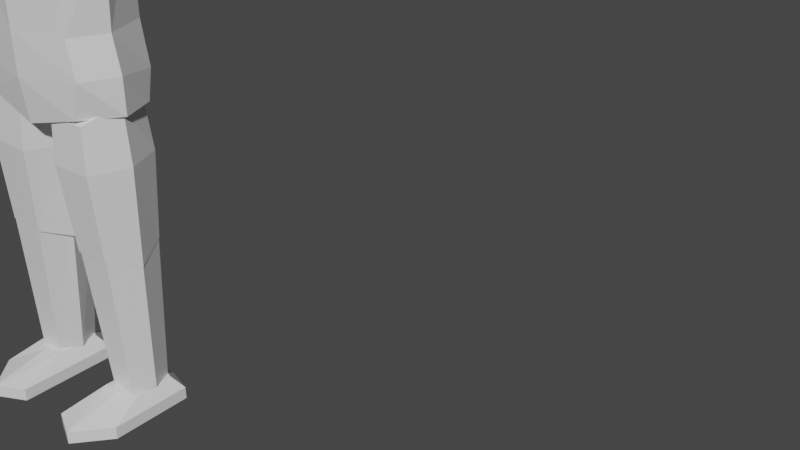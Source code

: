 # Source: dude-died.blend  (saved by Blender 2.93.20; exported with 4.5.12 LTS)
import bpy
from mathutils import Matrix  # noqa: F401  (used for matrix-valued properties, if any)

bpy.ops.wm.read_factory_settings(use_empty=True)
scene = bpy.context.scene
scene.name = 'Scene'

# ---- collections
col_collection = bpy.data.collections.new('Collection'); scene.collection.children.link(col_collection)

# ---- materials (node trees are filled in below, after node groups)
mat_material = bpy.data.materials.new('Material')
mat_material.alpha_threshold = 0.0
mat_material.use_transparent_shadow = False
mat_material.line_color = (0.0, 0.0, 0.0, 1.0)

# ---- material node trees
mat_material.use_nodes = True; mat_material.node_tree.nodes.clear()
_N = mat_material.node_tree.nodes; _L = mat_material.node_tree.links
n0 = _N.new('ShaderNodeOutputMaterial'); n0.name = 'Material Output'; n0.location = (300, 300)
n1 = _N.new('ShaderNodeBsdfPrincipled'); n1.name = 'Principled BSDF'; n1.location = (10, 300)
n1.distribution = 'GGX'
n1.subsurface_method = 'BURLEY'
n1.inputs[2].default_value = 0.4
n1.inputs[3].default_value = 1.45
n1.inputs[27].default_value = (0.0, 0.0, 0.0, 1.0)
n1.inputs[28].default_value = 1.0
_L.new(n1.outputs[0], n0.inputs[0])
n0.is_active_output = True

# ---- world
world_world = bpy.data.worlds.new('World'); scene.world = world_world
world_world.use_nodes = True; world_world.node_tree.nodes.clear()
_N = world_world.node_tree.nodes; _L = world_world.node_tree.links
n0 = _N.new('ShaderNodeOutputWorld'); n0.name = 'World Output'; n0.location = (300, 300)
n1 = _N.new('ShaderNodeBackground'); n1.name = 'Background'; n1.location = (10, 300)
n1.inputs[0].default_value = (0.05088, 0.05088, 0.05088, 1.0)
_L.new(n1.outputs[0], n0.inputs[0])
n0.is_active_output = True
world_world.color = (0.05088, 0.05088, 0.05088)
world_world.use_sun_shadow = False
world_world.sun_shadow_jitter_overblur = 0.0

# ---- meshes
me_cube = bpy.data.meshes.new('Cube')
me_cube.from_pydata([(0.403, 0.05949, 0.1253), (0.4552, 0.1038, -0.006606), (0.403, -0.149, 0.1253), (0.4552, -0.3324, -0.006606), (0.2072, 0.05324, 0.1253), (0.155, 0.0942, -0.006606), (0.2072, -0.1958, 0.1253), (0.155, -0.4349, -0.006606), (0.155, -0.08536, -0.006606), (0.3051, 0.1501, -0.006606), (0.4552, 0.1038, 0.05935), (0.155, -0.4349, 0.05935), (0.4552, -0.3324, 0.05935), (0.155, 0.0942, 0.05935), (0.3051, -0.1958, 0.1253), (0.403, -0.06391, 0.1253), (0.3051, -0.5083, -0.006606), (0.2072, -0.06391, 0.1253), (0.3051, 0.08968, 0.1253), (0.4552, -0.08536, -0.006606), (0.3051, 0.1501, 0.05935), (0.4552, -0.08536, 0.05935), (0.3051, -0.08536, -0.006606), (0.155, -0.08536, 0.05935), (0.3051, -0.5083, 0.05935), (0.3051, -0.08536, 0.1253), (0.3051, -0.289, -0.006606), (0.4552, -0.2134, 0.05935), (0.155, -0.2849, -0.006606), (0.155, -0.2842, 0.05935), (0.4552, -0.2138, -0.006606), (0.2334, -0.1586, 0.1225), (0.1726, -0.2028, 0.8763), (0.241, 0.07143, 0.1229), (0.1831, 0.1157, 0.8768), (0.3738, -0.1586, 0.1288), (0.367, -0.2028, 0.885), (0.3662, 0.07143, 0.1285), (0.3566, 0.1157, 0.8845), (0.1887, -0.04358, 0.1205), (0.1107, -0.04358, 0.9505), (0.4185, -0.04358, 0.1308), (0.4289, -0.04358, 0.9647), (0.1666, -0.207, 0.8749), (0.1256, -0.2238, 1.552), (0.1774, 0.1199, 0.8754), (0.1374, 0.1366, 1.553), (0.3662, -0.207, 0.884), (0.3456, -0.2238, 1.562), (0.3554, 0.1199, 0.8835), (0.3337, 0.1366, 1.562), (0.1032, -0.04358, 0.8028), (0.05558, -0.04358, 1.623), (0.4297, -0.04358, 0.8177), (0.4156, -0.04358, 1.64), (0.1258, -0.2404, 1.324), (0.1388, 0.1532, 1.324), (0.3532, 0.1532, 1.334), (0.3661, -0.2404, 1.334), (0.4426, -0.04358, 1.338), (0.04934, -0.04358, 1.32), (0.4433, -0.04352, 1.768), (0.3662, -0.2266, 1.768), (0.0, 0.1974, 1.682), (0.3128, -0.2266, 1.581), (0.3227, -0.2266, 1.955), (0.3662, 0.142, 1.581), (0.3108, 0.1793, 1.955), (0.3286, 0.1974, 1.722), (0.0, -0.2778, 1.728), (0.4433, -0.04352, 1.581), (0.4017, -0.04352, 1.955), (0.0, 0.142, 1.501), (0.0, 0.1793, 1.955), (0.0, -0.2518, 1.501), (0.0, -0.2778, 1.955), (0.4317, -0.04309, 2.405), (0.0, -0.04352, 1.501), (0.3306, 0.1627, 2.405), (0.3437, -0.2121, 2.405), (0.0, -0.327, 2.731), (0.0, 0.2249, 2.731), (0.4954, -0.04352, 2.731), (0.3673, 0.1793, 2.731), (0.384, -0.2266, 2.731), (0.0, -0.2798, 2.405), (0.0, 0.2082, 2.405), (0.0, -0.04352, 3.006), (0.0, -0.327, 2.936), (0.0, 0.2249, 2.936), (0.4783, -0.04352, 2.936), (0.3502, 0.1793, 2.936), (0.3669, -0.2266, 2.936), (0.0, -0.3109, 2.445), (0.0, -0.01467, 2.961), (0.0, -0.01467, 3.189), (0.1231, -0.01467, 3.189), (0.1231, -0.01467, 2.961), (0.0, -0.1397, 2.992), (0.0, -0.1397, 3.159), (0.0, 0.1103, 2.992), (0.0, 0.1103, 3.159), (0.0, 0.2301, 3.467), (0.0, -0.3551, 3.467), (0.2165, -0.2225, 3.467), (0.1822, 0.1771, 3.467), (0.07984, -0.2646, 3.093), (0.1618, -0.1687, 3.672), (0.1589, 0.1651, 3.276), (0.1316, 0.1785, 3.672), (0.0, 0.2301, 3.296), (0.0, 0.1922, 3.672), (0.0, -0.3086, 3.093), (0.0, -0.3086, 3.672), (0.1672, 0.003761, 3.184), (0.2091, 0.003761, 3.672), (0.2619, 0.003761, 3.467), (0.0, 0.002854, 3.766), (0.0, -0.03928, 3.16), (0.513, -0.1218, 2.679), (0.513, -0.1183, 2.965), (0.513, 0.1218, 2.679), (0.513, 0.1183, 2.965), (1.128, -0.1021, 2.702), (1.128, -0.09918, 2.942), (1.128, 0.1021, 2.702), (1.128, 0.09918, 2.942), (0.447, -0.1733, 2.822), (0.447, 0.1733, 2.822), (1.171, 0.1452, 2.822), (1.171, -0.1452, 2.822), (1.154, -0.09308, 2.717), (1.154, -0.09045, 2.927), (1.154, 0.09308, 2.717), (1.154, 0.09045, 2.927), (1.815, -0.05114, 2.764), (1.815, -0.0497, 2.88), (1.815, 0.05114, 2.764), (1.815, 0.0497, 2.88), (1.103, -0.1324, 2.822), (1.103, 0.1324, 2.822), (1.844, 0.07276, 2.822), (1.844, -0.07276, 2.822), (1.838, -0.08169, 2.759), (1.838, -0.06436, 2.883), (1.838, 0.0935, 2.759), (1.838, 0.06436, 2.883), (2.067, -0.1539, 2.715), (2.026, -0.06436, 2.883), (2.017, 0.1147, 2.715), (2.026, 0.06436, 2.883), (1.81, -0.08169, 2.821), (1.81, 0.0935, 2.821), (2.017, 0.1147, 2.821), (2.067, -0.1539, 2.821), (1.92, 0.1147, 2.715), (1.92, 0.06436, 2.883), (1.92, -0.1539, 2.715), (1.92, -0.06436, 2.883), (1.92, -0.1539, 2.821), (1.92, 0.1147, 2.821), (2.067, 0.04641, 2.715), (2.067, 0.04923, 2.821), (1.92, 0.04285, 2.715)], [], [(25, 17, 6, 14), (24, 14, 6, 11), (23, 17, 4, 13), (22, 19, 30, 26), (21, 15, 2, 27), (20, 18, 0, 10), (9, 20, 10, 1), (5, 13, 20, 9), (13, 4, 18, 20), (19, 21, 27, 30), (1, 10, 21, 19), (10, 0, 15, 21), (8, 22, 26, 28), (5, 9, 22, 8), (9, 1, 19, 22), (8, 23, 13, 5), (7, 11, 29, 28), (11, 6, 29), (16, 24, 11, 7), (3, 12, 24, 16), (12, 2, 14, 24), (15, 25, 14, 2), (0, 18, 25, 15), (18, 4, 17, 25), (28, 26, 16, 7), (30, 27, 12, 3), (28, 29, 23, 8), (26, 30, 3, 16), (29, 6, 17, 23), (27, 2, 12), (39, 40, 34, 33), (33, 34, 38, 37), (41, 42, 36, 35), (35, 36, 32, 31), (39, 41, 35, 31), (42, 40, 32, 36), (38, 34, 40, 42), (33, 37, 41, 39), (37, 38, 42, 41), (31, 32, 40, 39), (60, 52, 46, 56), (56, 46, 50, 57), (59, 54, 48, 58), (58, 48, 44, 55), (51, 53, 47, 43), (54, 52, 44, 48), (50, 46, 52, 54), (45, 49, 53, 51), (57, 50, 54, 59), (55, 44, 52, 60), (43, 55, 60, 51), (49, 57, 59, 53), (47, 58, 55, 43), (53, 59, 58, 47), (45, 56, 57, 49), (51, 60, 56, 45), (72, 63, 68, 66), (63, 73, 67, 68), (61, 71, 65, 62), (77, 70, 64, 74), (72, 66, 70, 77), (68, 67, 71, 61), (64, 62, 69, 74), (78, 86, 81, 83), (76, 78, 83, 82), (66, 68, 61, 70), (62, 65, 75, 69), (70, 61, 62, 64), (75, 65, 79, 85), (80, 84, 92, 88), (82, 83, 91, 90), (79, 76, 82, 84), (65, 71, 76, 79), (85, 79, 93), (71, 67, 78, 76), (67, 73, 86, 78), (90, 87, 88, 92), (91, 89, 87, 90), (84, 82, 90, 92), (83, 81, 89, 91), (93, 79, 84, 80), (109, 111, 117, 115), (97, 96, 99, 98), (100, 101, 96, 97), (94, 97, 98), (100, 97, 94), (96, 95, 99), (102, 111, 109, 105), (101, 95, 96), (116, 115, 107, 104), (110, 102, 105, 108), (118, 114, 106, 112), (114, 116, 104, 106), (115, 117, 113, 107), (108, 105, 116, 114), (104, 107, 113, 103), (106, 104, 103, 112), (110, 108, 114, 118), (105, 109, 115, 116), (127, 120, 122, 128), (128, 122, 126, 129), (129, 126, 124, 130), (130, 124, 120, 127), (121, 125, 123, 119), (126, 122, 120, 124), (123, 130, 127, 119), (125, 129, 130, 123), (121, 128, 129, 125), (119, 127, 128, 121), (139, 132, 134, 140), (140, 134, 138, 141), (141, 138, 136, 142), (142, 136, 132, 139), (133, 137, 135, 131), (138, 134, 132, 136), (135, 142, 139, 131), (137, 141, 142, 135), (133, 140, 141, 137), (131, 139, 140, 133), (151, 144, 146, 152), (160, 156, 150, 153), (153, 150, 162), (159, 158, 144, 151), (155, 149, 161, 163), (156, 146, 144, 158), (157, 159, 151, 143), (149, 153, 162, 161), (155, 160, 153, 149), (143, 151, 152, 145), (145, 152, 160, 155), (147, 154, 159, 157), (150, 156, 158, 148), (145, 155, 163), (154, 148, 158, 159), (152, 146, 156, 160), (163, 161, 147, 157), (162, 150, 148, 154), (163, 157, 143, 145), (161, 162, 154, 147)])
_uv = me_cube.uv_layers.new(name='UVMap')
_uv.uv.foreach_set('vector', [0.75, 0.625, 0.875, 0.625, 0.875, 0.75, 0.75, 0.75, 0.5, 0.875, 0.625, 0.875, 0.625, 1.0, 0.5, 1.0, 0.5, 0.125, 0.625, 0.125, 0.625, 0.25, 0.5, 0.25, 0.25, 0.625, 0.375, 0.625, 0.375, 0.6979, 0.25, 0.6992, 0.5, 0.625, 0.625, 0.625, 0.625, 0.75, 0.5, 0.6978, 0.5, 0.375, 0.625, 0.375, 0.625, 0.5, 0.5, 0.5, 0.375, 0.375, 0.5, 0.375, 0.5, 0.5, 0.375, 0.5, 0.375, 0.25, 0.5, 0.25, 0.5, 0.375, 0.375, 0.375, 0.5, 0.25, 0.625, 0.25, 0.625, 0.375, 0.5, 0.375, 0.375, 0.625, 0.5, 0.625, 0.5, 0.6978, 0.375, 0.6979, 0.375, 0.5, 0.5, 0.5, 0.5, 0.625, 0.375, 0.625, 0.5, 0.5, 0.625, 0.5, 0.625, 0.625, 0.5, 0.625, 0.125, 0.625, 0.25, 0.625, 0.25, 0.6992, 0.125, 0.7174, 0.125, 0.5, 0.25, 0.5, 0.25, 0.625, 0.125, 0.625, 0.25, 0.5, 0.375, 0.5, 0.375, 0.625, 0.25, 0.625, 0.375, 0.125, 0.5, 0.125, 0.5, 0.25, 0.375, 0.25, 0.375, 0.0, 0.5, 0.0, 0.5, 0.03288, 0.375, 0.03258, 0.5, 0.0, 0.625, 0.0, 0.5, 0.03288, 0.375, 0.875, 0.5, 0.875, 0.5, 1.0, 0.375, 1.0, 0.375, 0.75, 0.5, 0.75, 0.5, 0.875, 0.375, 0.875, 0.5, 0.75, 0.625, 0.75, 0.625, 0.875, 0.5, 0.875, 0.625, 0.625, 0.75, 0.625, 0.75, 0.75, 0.625, 0.75, 0.625, 0.5, 0.75, 0.5, 0.75, 0.625, 0.625, 0.625, 0.75, 0.5, 0.875, 0.5, 0.875, 0.625, 0.75, 0.625, 0.125, 0.7174, 0.25, 0.6992, 0.25, 0.75, 0.125, 0.75, 0.375, 0.6979, 0.5, 0.6978, 0.5, 0.75, 0.375, 0.75, 0.375, 0.03258, 0.5, 0.03288, 0.5, 0.125, 0.375, 0.125, 0.25, 0.6992, 0.375, 0.6979, 0.375, 0.75, 0.25, 0.75, 0.5, 0.03288, 0.625, 0.0, 0.625, 0.125, 0.5, 0.125, 0.5, 0.6978, 0.625, 0.75, 0.5, 0.75, 0.375, 0.125, 0.625, 0.125, 0.625, 0.25, 0.375, 0.25, 0.375, 0.25, 0.625, 0.25, 0.625, 0.5, 0.375, 0.5, 0.375, 0.625, 0.625, 0.625, 0.625, 0.75, 0.375, 0.75, 0.375, 0.75, 0.625, 0.75, 0.625, 1.0, 0.375, 1.0, 0.125, 0.625, 0.375, 0.625, 0.375, 0.75, 0.125, 0.75, 0.625, 0.625, 0.875, 0.625, 0.875, 0.75, 0.625, 0.75, 0.625, 0.5, 0.875, 0.5, 0.875, 0.625, 0.625, 0.625, 0.125, 0.5, 0.375, 0.5, 0.375, 0.625, 0.125, 0.625, 0.375, 0.5, 0.625, 0.5, 0.625, 0.625, 0.375, 0.625, 0.375, 0.0, 0.625, 0.0, 0.625, 0.125, 0.375, 0.125, 0.5408, 0.125, 0.625, 0.125, 0.625, 0.25, 0.5408, 0.25, 0.5408, 0.25, 0.625, 0.25, 0.625, 0.5, 0.5408, 0.5, 0.5408, 0.625, 0.625, 0.625, 0.625, 0.75, 0.5408, 0.75, 0.5408, 0.75, 0.625, 0.75, 0.625, 1.0, 0.5408, 1.0, 0.125, 0.625, 0.375, 0.625, 0.375, 0.75, 0.125, 0.75, 0.625, 0.625, 0.875, 0.625, 0.875, 0.75, 0.625, 0.75, 0.625, 0.5, 0.875, 0.5, 0.875, 0.625, 0.625, 0.625, 0.125, 0.5, 0.375, 0.5, 0.375, 0.625, 0.125, 0.625, 0.5408, 0.5, 0.625, 0.5, 0.625, 0.625, 0.5408, 0.625, 0.5408, 0.0, 0.625, 0.0, 0.625, 0.125, 0.5408, 0.125, 0.375, 0.0, 0.5408, 0.0, 0.5408, 0.125, 0.375, 0.125, 0.375, 0.5, 0.5408, 0.5, 0.5408, 0.625, 0.375, 0.625, 0.375, 0.75, 0.5408, 0.75, 0.5408, 1.0, 0.375, 1.0, 0.375, 0.625, 0.5408, 0.625, 0.5408, 0.75, 0.375, 0.75, 0.375, 0.25, 0.5408, 0.25, 0.5408, 0.5, 0.375, 0.5, 0.375, 0.125, 0.5408, 0.125, 0.5408, 0.25, 0.375, 0.25, 0.375, 0.375, 0.5, 0.375, 0.5, 0.5, 0.375, 0.5, 0.5, 0.375, 0.625, 0.375, 0.625, 0.5, 0.5, 0.5, 0.5, 0.625, 0.625, 0.625, 0.625, 0.75, 0.5, 0.75, 0.25, 0.625, 0.375, 0.625, 0.375, 0.75, 0.25, 0.75, 0.25, 0.5, 0.375, 0.5, 0.375, 0.625, 0.25, 0.625, 0.5, 0.5, 0.625, 0.5, 0.625, 0.625, 0.5, 0.625, 0.375, 0.75, 0.5, 0.75, 0.5, 0.875, 0.375, 0.875, 0.625, 0.5, 0.625, 0.375, 0.625, 0.375, 0.625, 0.5, 0.625, 0.625, 0.625, 0.5, 0.625, 0.5, 0.625, 0.625, 0.375, 0.5, 0.5, 0.5, 0.5, 0.625, 0.375, 0.625, 0.5, 0.75, 0.625, 0.75, 0.625, 0.875, 0.5, 0.875, 0.375, 0.625, 0.5, 0.625, 0.5, 0.75, 0.375, 0.75, 0.625, 0.875, 0.625, 0.75, 0.625, 0.75, 0.625, 0.875, 0.625, 0.875, 0.625, 0.75, 0.625, 0.75, 0.625, 0.875, 0.625, 0.625, 0.625, 0.5, 0.625, 0.5, 0.625, 0.625, 0.625, 0.75, 0.625, 0.625, 0.625, 0.625, 0.625, 0.75, 0.625, 0.75, 0.625, 0.625, 0.625, 0.625, 0.625, 0.75, 0.625, 0.875, 0.625, 0.75, 0.625, 0.875, 0.625, 0.625, 0.625, 0.5, 0.625, 0.5, 0.625, 0.625, 0.625, 0.5, 0.625, 0.375, 0.625, 0.375, 0.625, 0.5, 0.625, 0.625, 0.75, 0.625, 0.75, 0.75, 0.625, 0.75, 0.625, 0.5, 0.75, 0.5, 0.75, 0.625, 0.625, 0.625, 0.625, 0.75, 0.625, 0.625, 0.625, 0.625, 0.625, 0.75, 0.625, 0.5, 0.625, 0.375, 0.625, 0.375, 0.625, 0.5, 0.625, 0.875, 0.625, 0.75, 0.625, 0.75, 0.625, 0.875, 0.625, 0.5, 0.75, 0.5, 0.75, 0.625, 0.625, 0.625, 0.375, 0.625, 0.625, 0.625, 0.625, 0.75, 0.375, 0.75, 0.375, 0.5, 0.625, 0.5, 0.625, 0.625, 0.375, 0.625, 0.25, 0.625, 0.375, 0.625, 0.25, 0.75, 0.375, 0.5, 0.375, 0.625, 0.25, 0.625, 0.625, 0.625, 0.75, 0.625, 0.625, 0.75, 0.5, 0.375, 0.625, 0.375, 0.625, 0.5, 0.5, 0.5, 0.75, 0.5, 0.75, 0.625, 0.625, 0.625, 0.5, 0.625, 0.625, 0.625, 0.625, 0.75, 0.5, 0.75, 0.375, 0.375, 0.5, 0.375, 0.5, 0.5, 0.375, 0.5, 0.25, 0.625, 0.375, 0.625, 0.375, 0.75, 0.25, 0.75, 0.375, 0.625, 0.5, 0.625, 0.5, 0.75, 0.375, 0.75, 0.625, 0.625, 0.75, 0.625, 0.75, 0.75, 0.625, 0.75, 0.375, 0.5, 0.5, 0.5, 0.5, 0.625, 0.375, 0.625, 0.5, 0.75, 0.625, 0.75, 0.625, 0.875, 0.5, 0.875, 0.375, 0.75, 0.5, 0.75, 0.5, 0.875, 0.375, 0.875, 0.25, 0.5, 0.375, 0.5, 0.375, 0.625, 0.25, 0.625, 0.5, 0.5, 0.625, 0.5, 0.625, 0.625, 0.5, 0.625, 0.5, 0.0, 0.625, 0.0, 0.625, 0.25, 0.5, 0.25, 0.5, 0.25, 0.625, 0.25, 0.625, 0.5, 0.5, 0.5, 0.5, 0.5, 0.625, 0.5, 0.625, 0.75, 0.5, 0.75, 0.5, 0.75, 0.625, 0.75, 0.625, 1.0, 0.5, 1.0, 0.125, 0.5, 0.375, 0.5, 0.375, 0.75, 0.125, 0.75, 0.625, 0.5, 0.875, 0.5, 0.875, 0.75, 0.625, 0.75, 0.375, 0.75, 0.5, 0.75, 0.5, 1.0, 0.375, 1.0, 0.375, 0.5, 0.5, 0.5, 0.5, 0.75, 0.375, 0.75, 0.375, 0.25, 0.5, 0.25, 0.5, 0.5, 0.375, 0.5, 0.375, 0.0, 0.5, 0.0, 0.5, 0.25, 0.375, 0.25, 0.5, 0.0, 0.625, 0.0, 0.625, 0.25, 0.5, 0.25, 0.5, 0.25, 0.625, 0.25, 0.625, 0.5, 0.5, 0.5, 0.5, 0.5, 0.625, 0.5, 0.625, 0.75, 0.5, 0.75, 0.5, 0.75, 0.625, 0.75, 0.625, 1.0, 0.5, 1.0, 0.125, 0.5, 0.375, 0.5, 0.375, 0.75, 0.125, 0.75, 0.625, 0.5, 0.875, 0.5, 0.875, 0.75, 0.625, 0.75, 0.375, 0.75, 0.5, 0.75, 0.5, 1.0, 0.375, 1.0, 0.375, 0.5, 0.5, 0.5, 0.5, 0.75, 0.375, 0.75, 0.375, 0.25, 0.5, 0.25, 0.5, 0.5, 0.375, 0.5, 0.375, 0.0, 0.5, 0.0, 0.5, 0.25, 0.375, 0.25, 0.5, 0.0, 0.625, 0.0, 0.625, 0.25, 0.5, 0.25, 0.5, 0.3397, 0.625, 0.3397, 0.625, 0.5, 0.5, 0.5, 0.5, 0.5, 0.625, 0.5, 0.5, 0.5609, 0.5, 0.9103, 0.625, 0.9103, 0.625, 1.0, 0.5, 1.0, 0.2147, 0.5, 0.375, 0.5, 0.375, 0.5636, 0.2147, 0.5669, 0.7853, 0.5, 0.875, 0.5, 0.875, 0.75, 0.7853, 0.75, 0.375, 0.9103, 0.5, 0.9103, 0.5, 1.0, 0.375, 1.0, 0.375, 0.5, 0.5, 0.5, 0.5, 0.5609, 0.375, 0.5636, 0.375, 0.3397, 0.5, 0.3397, 0.5, 0.5, 0.375, 0.5, 0.375, 0.0, 0.5, 0.0, 0.5, 0.25, 0.375, 0.25, 0.375, 0.25, 0.5, 0.25, 0.5, 0.3397, 0.375, 0.3397, 0.375, 0.75, 0.5, 0.75, 0.5, 0.9103, 0.375, 0.9103, 0.625, 0.5, 0.7853, 0.5, 0.7853, 0.75, 0.625, 0.75, 0.125, 0.5, 0.2147, 0.5, 0.2147, 0.5669, 0.5, 0.75, 0.625, 0.75, 0.625, 0.9103, 0.5, 0.9103, 0.5, 0.25, 0.625, 0.25, 0.625, 0.3397, 0.5, 0.3397, 0.2147, 0.5669, 0.375, 0.5636, 0.375, 0.75, 0.2147, 0.75, 0.5, 0.5609, 0.625, 0.5, 0.625, 0.75, 0.5, 0.75, 0.2147, 0.5669, 0.2147, 0.75, 0.125, 0.75, 0.125, 0.5, 0.375, 0.5636, 0.5, 0.5609, 0.5, 0.75, 0.375, 0.75])
me_cube.materials.append(mat_material)
me_cube.use_remesh_preserve_volume = False
me_cube.use_remesh_preserve_attributes = False
me_cube.use_mirror_vertex_groups = False
me_cube.update()
arm_armature = bpy.data.armatures.new('Armature')  # bones are not reproduced

# ---- objects
ob_mesh = bpy.data.objects.new('Mesh', me_cube)
ob_armature = bpy.data.objects.new('Armature', arm_armature)

# ---- transforms, parenting, visibility, modifiers, constraints
ob_mesh.parent = ob_armature
ob_mesh.location = (0.0, 0.0, 0.0)
ob_mesh.lock_rotations_4d = False
ob_mesh.empty_display_type = 'ARROWS'
ob_mesh.lineart.crease_threshold = 0.0
_vg = ob_mesh.vertex_groups.new(name='Hips')
_vg.add([61, 62, 63, 64, 65, 66, 67, 68, 69, 70, 71, 72, 73, 74, 75, 77], 1.0, 'REPLACE')
_vg = ob_mesh.vertex_groups.new(name='Spine0')
_vg.add([61, 62, 63, 65, 67, 68, 69, 71, 73, 75, 76, 78, 79, 85, 86], 1.0, 'REPLACE')
_vg = ob_mesh.vertex_groups.new(name='Spine1')
_vg.add([76, 78, 79, 80, 81, 82, 83, 84, 86, 87, 88, 89, 90, 91, 92, 93], 1.0, 'REPLACE')
_vg = ob_mesh.vertex_groups.new(name='Neck')
_vg.add([94, 95, 96, 97, 98, 99, 100, 101], 1.0, 'REPLACE')
_vg = ob_mesh.vertex_groups.new(name='Head')
_vg.add([102, 103, 104, 105, 106, 107, 108, 109, 110, 111, 112, 113, 114, 115, 116, 117, 118], 1.0, 'REPLACE')
_vg = ob_mesh.vertex_groups.new(name='UpperArm.L')
_vg.add([119, 120, 121, 122, 123, 124, 125, 126, 127, 128, 129, 130], 1.0, 'REPLACE')
_vg = ob_mesh.vertex_groups.new(name='LowerArm.L')
_vg.add([131, 132, 133, 134, 135, 136, 137, 138, 139, 140, 141, 142], 1.0, 'REPLACE')
_vg = ob_mesh.vertex_groups.new(name='Hand.L')
_vg.add([143, 144, 145, 146, 147, 148, 149, 150, 151, 152, 153, 154, 155, 156, 157, 158, 159, 160, 161, 162, 163], 1.0, 'REPLACE')
_vg = ob_mesh.vertex_groups.new(name='UpperArm.R')
_vg = ob_mesh.vertex_groups.new(name='LowerArm.R')
_vg = ob_mesh.vertex_groups.new(name='Hand.R')
_vg = ob_mesh.vertex_groups.new(name='UpperLeg.L')
_vg.add([43, 44, 45, 46, 47, 48, 49, 50, 51, 52, 53, 54, 55, 56, 57, 58, 59, 60], 1.0, 'REPLACE')
_vg = ob_mesh.vertex_groups.new(name='LowerLeg.L')
_vg.add([31, 32, 33, 34, 35, 36, 37, 38, 39, 40, 41, 42], 1.0, 'REPLACE')
_vg = ob_mesh.vertex_groups.new(name='Foot.L')
_vg.add([0, 1, 2, 3, 4, 5, 6, 7, 8, 9, 10, 11, 12, 13, 14, 15, 16, 17, 18, 19, 20, 21, 22, 23, 24, 25, 26, 27, 28, 29, 30], 1.0, 'REPLACE')
_vg = ob_mesh.vertex_groups.new(name='UpperLeg.R')
_vg = ob_mesh.vertex_groups.new(name='LowerLeg.R')
_vg = ob_mesh.vertex_groups.new(name='Foot.R')
_m = ob_mesh.modifiers.new('Mirror', 'MIRROR')
_m.use_clip = True
_m = ob_mesh.modifiers.new('Armature', 'ARMATURE')
_m.object = ob_armature
ob_armature.location = (0.0, 0.0, 0.0)
ob_armature.show_in_front = True

# ---- collection membership
col_collection.objects.link(ob_mesh)
col_collection.objects.link(ob_armature)

# ---- scene / render settings (as saved in the file)
scene.frame_start = 1; scene.frame_end = 40; scene.frame_set(19)
scene.render.engine = 'BLENDER_EEVEE_NEXT'
scene.cycles.use_denoising = False
scene.cycles.samples = 128
scene.cycles.sampling_pattern = 'TABULATED_SOBOL'
scene.cycles.use_adaptive_sampling = False
scene.cycles.use_light_tree = False
scene.view_settings.view_transform = 'Filmic'
bpy.context.view_layer.update()

# ---- added for rendering (the .blend has no active camera and no usable light): camera, sun
cam_auto = bpy.data.cameras.new('AutoCamera')
cam_auto.lens = 50.0
cam_auto.sensor_width = 36.0
cam_auto.clip_end = 1000.0
ob_auto_camera = bpy.data.objects.new('AutoCamera', cam_auto)
scene.collection.objects.link(ob_auto_camera)
ob_auto_camera.location = (4.29485, -2.78906, 3.38867)
ob_auto_camera.rotation_euler = (1.09748, -7.21219e-08, 0.694738)
scene.camera = ob_auto_camera
light_auto_sun = bpy.data.lights.new('AutoSun', 'SUN')
light_auto_sun.energy = 3.0
light_auto_sun.angle = 0.0523599
ob_auto_sun = bpy.data.objects.new('AutoSun', light_auto_sun)
scene.collection.objects.link(ob_auto_sun)
ob_auto_sun.rotation_euler = (0.872665, 0.174533, 0.523599)
bpy.context.view_layer.update()
